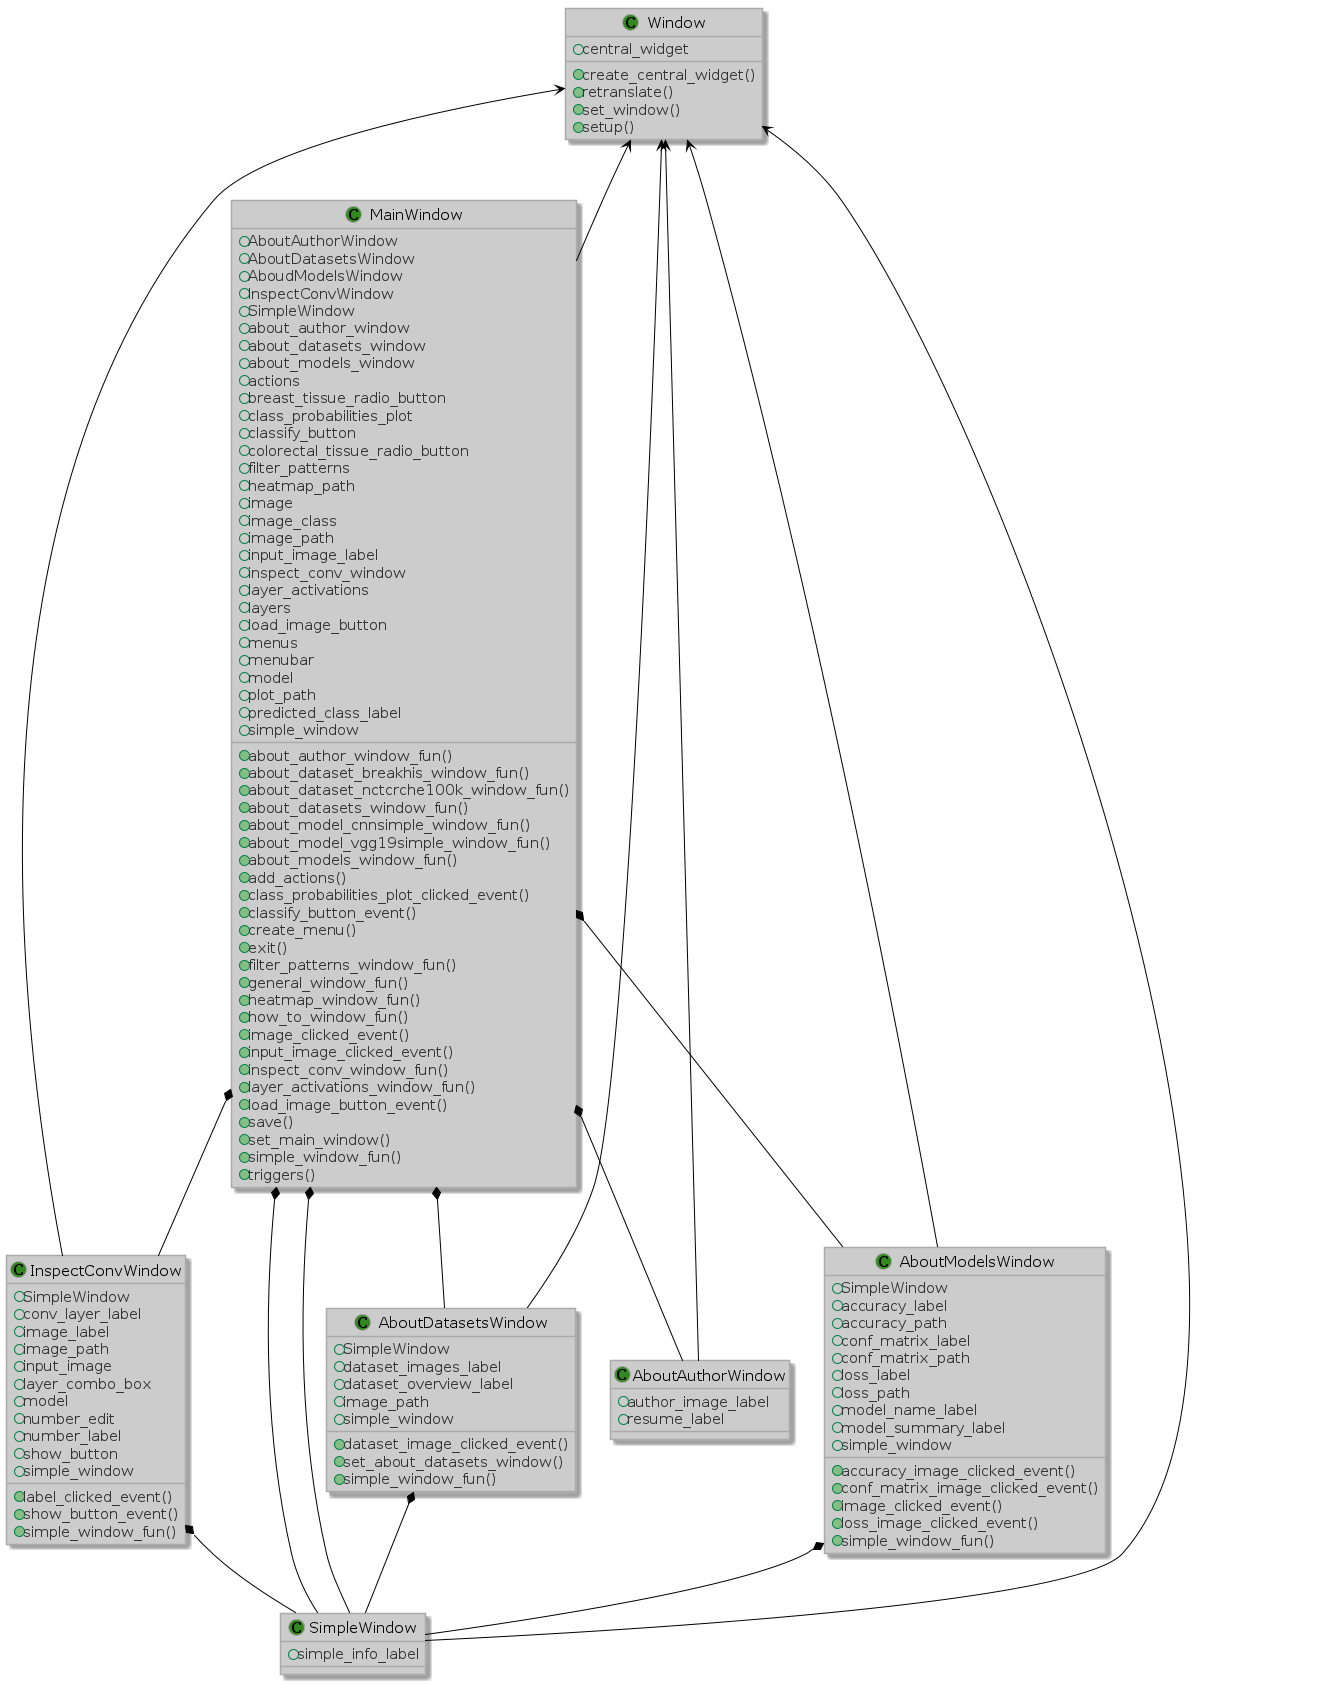

The diagram above was rendered by PlantUML. Its source (embedded in the PNG):
@startuml






skinparam stereotypeCBackgroundColor 338822


skinparam backgroundColor fff








skinparam circledCharacter {
  radius 8
  fontSize 15
  fontName "Verdana"
}

skinparam class {
    backgroundColor ccc
  borderColor aaa
    fontColor 000
  fontName "Verdana"
  fontSize 15
  stereotypeFontColor 333
  stereotypeFontSize 15
    arrowColor 000
  arrowFontName "Verdana"
  arrowFontColor 333
  arrowFontSize 15

  attributeFontColor 333
  attributeFontSize 15
  attributeIconSize 15
}


skinparam actor {
    backgroundColor 55BB33
  borderColor 338822
    fontColor 000
  fontName "Verdana"
  fontSize 15
  stereotypeFontColor 333
  stereotypeFontSize 15
}

skinparam participant {
    backgroundColor ccc
  borderColor aaa
    fontColor 000
  fontName "Verdana"
  fontSize 15
  stereotypeFontColor 333
  stereotypeFontSize 15
}

skinparam collections {
    backgroundColor ccc
  borderColor aaa
    fontColor 000
  fontName "Verdana"
  fontSize 15
  stereotypeFontColor 333
  stereotypeFontSize 15
}

skinparam SequenceBox{
    backgroundColor e0e0e0
  borderColor cccccc
    fontColor 000
  fontName "Verdana"
  fontSize 15
  stereotypeFontColor 333
  stereotypeFontSize 15
}


skinparam interface {
    backgroundColor 55BB33
  borderColor 338822
    fontColor 000
  fontName "Verdana"
  fontSize 15
  stereotypeFontColor 333
  stereotypeFontSize 15
}

skinparam component {
    backgroundColor ccc
  borderColor aaa
    fontColor 000
  fontName "Verdana"
  fontSize 15
  stereotypeFontColor 333
  stereotypeFontSize 15
}

skinparam node {
    backgroundColor ccc
  borderColor aaa
    fontColor 000
  fontName "Verdana"
  fontSize 15
  stereotypeFontColor 333
  stereotypeFontSize 15
}

skinparam database {
    backgroundColor ccc
  borderColor aaa
    fontColor 000
  fontName "Verdana"
  fontSize 15
  stereotypeFontColor 333
  stereotypeFontSize 15
}

skinparam queue {
    backgroundColor ccc
  borderColor aaa
    fontColor 000
  fontName "Verdana"
  fontSize 15
  stereotypeFontColor 333
  stereotypeFontSize 15
}


skinparam usecase {
    backgroundColor ccc
  borderColor aaa
    fontColor 000
  fontName "Verdana"
  fontSize 15
  stereotypeFontColor 333
  stereotypeFontSize 15
    arrowColor 000
  arrowFontName "Verdana"
  arrowFontColor 333
  arrowFontSize 15
}

skinparam activity {
    backgroundColor ccc
  borderColor aaa
    fontColor 000
  fontName "Verdana"
  fontSize 15
  stereotypeFontColor 333
  stereotypeFontSize 15
    arrowColor 000
  arrowFontName "Verdana"
  arrowFontColor 333
  arrowFontSize 15
}

skinparam sequence {
    fontColor 000
  fontName "Verdana"
  fontSize 15
  stereotypeFontColor 333
  stereotypeFontSize 15
    arrowColor 000
  arrowFontName "Verdana"
  arrowFontColor 333
  arrowFontSize 15

  lifeLineBorderColor 000
  lifeLineBackgroundColor 333
}

skinparam boundary {
    backgroundColor 55BB33
  borderColor 338822
    fontColor 000
  fontName "Verdana"
  fontSize 15
  stereotypeFontColor 333
  stereotypeFontSize 15
}

skinparam control {
    backgroundColor 55BB33
  borderColor 338822
    fontColor 000
  fontName "Verdana"
  fontSize 15
  stereotypeFontColor 333
  stereotypeFontSize 15
}

skinparam entity {
    backgroundColor 55BB33
  borderColor 338822
    fontColor 000
  fontName "Verdana"
  fontSize 15
  stereotypeFontColor 333
  stereotypeFontSize 15
}


skinparam state {
    backgroundColor ccc
  borderColor aaa
    fontColor 000
  fontName "Verdana"
  fontSize 15
  stereotypeFontColor 333
  stereotypeFontSize 15
    arrowColor 000
  arrowFontName "Verdana"
  arrowFontColor 333
  arrowFontSize 15
  startColor 55BB33
  endColor 338822
}


skinparam object {
    backgroundColor ccc
  borderColor aaa
    fontColor 000
  fontName "Verdana"
  fontSize 15
  stereotypeFontColor 333
  stereotypeFontSize 15
    arrowColor 000
  arrowFontName "Verdana"
  arrowFontColor 333
  arrowFontSize 15
}


skinparam note {
    backgroundColor 55BB33
  borderColor 338822
    fontColor 000
  fontName "Verdana"
  fontSize 15
  stereotypeFontColor 333
  stereotypeFontSize 15
}

skinparam cloud {
    backgroundColor ccc
  borderColor aaa
    fontColor 000
  fontName "Verdana"
  fontSize 15
  stereotypeFontColor 333
  stereotypeFontSize 15
    arrowColor 000
  arrowFontName "Verdana"
  arrowFontColor 333
  arrowFontSize 15
}

skinparam rectangle {
    backgroundColor ccc
  borderColor aaa
    fontColor 000
  fontName "Verdana"
  fontSize 15
  stereotypeFontColor 333
  stereotypeFontSize 15
}

skinparam storage {
    backgroundColor ccc
  borderColor aaa
    fontColor 000
  fontName "Verdana"
  fontSize 15
  stereotypeFontColor 333
  stereotypeFontSize 15
}

class MainWindow {
    + AboutAuthorWindow
    + AboutDatasetsWindow
    + AboudModelsWindow
    + InspectConvWindow
    + SimpleWindow
    + about_author_window
    + about_datasets_window
    + about_models_window
    + actions
    + breast_tissue_radio_button
    + class_probabilities_plot
    + classify_button
    + colorectal_tissue_radio_button
    + filter_patterns
    + heatmap_path
    + image
    + image_class
    + image_path
    + input_image_label
    + inspect_conv_window
    + layer_activations
    + layers
    + load_image_button
    + menus
    + menubar
    + model
    + plot_path
    + predicted_class_label
    + simple_window

    + about_author_window_fun()
    + about_dataset_breakhis_window_fun()
    + about_dataset_nctcrche100k_window_fun()
    + about_datasets_window_fun()
    + about_model_cnnsimple_window_fun()
    + about_model_vgg19simple_window_fun()
    + about_models_window_fun()
    + add_actions()
    + class_probabilities_plot_clicked_event()
    + classify_button_event()
    + create_menu()
    + exit()
    + filter_patterns_window_fun()
    + general_window_fun()
    + heatmap_window_fun()
    + how_to_window_fun()
    + image_clicked_event()
    + input_image_clicked_event()
    + inspect_conv_window_fun()
    + layer_activations_window_fun()
    + load_image_button_event()
    + save()
    + set_main_window()
    + simple_window_fun()
    + triggers()
}

class Window {
    + central_widget

    + create_central_widget()
    + retranslate()
    + set_window()
    + setup()
}

class SimpleWindow {
    + simple_info_label

}

class AboutAuthorWindow {
    + author_image_label
    + resume_label

}

class AboutDatasetsWindow {
    + SimpleWindow
    + dataset_images_label
    + dataset_overview_label
    + image_path
    + simple_window

    + dataset_image_clicked_event()
    + set_about_datasets_window()
    + simple_window_fun()
}

class AboutModelsWindow {
    + SimpleWindow
    + accuracy_label
    + accuracy_path
    + conf_matrix_label
    + conf_matrix_path
    + loss_label
    + loss_path
    + model_name_label
    + model_summary_label
    + simple_window

    + accuracy_image_clicked_event()
    + conf_matrix_image_clicked_event()
    + image_clicked_event()
    + loss_image_clicked_event()
    + simple_window_fun()
}

class InspectConvWindow {
    + SimpleWindow
    + conv_layer_label
    + image_label
    + image_path
    + input_image
    + layer_combo_box
    + model
    + number_edit
    + number_label
    + show_button
    + simple_window

    + label_clicked_event()
    + show_button_event()
    + simple_window_fun()
}

Window <-- MainWindow
Window <-- AboutDatasetsWindow
Window <-- AboutAuthorWindow
Window <-- SimpleWindow
Window <-- AboutModelsWindow
Window <-- InspectConvWindow

AboutDatasetsWindow *-- SimpleWindow
MainWindow *-- SimpleWindow
AboutModelsWindow *-- SimpleWindow
InspectConvWindow *-- SimpleWindow

MainWindow *-- AboutDatasetsWindow
MainWindow *-- AboutAuthorWindow
MainWindow *-- SimpleWindow
MainWindow *-- AboutModelsWindow
MainWindow *-- InspectConvWindow

@enduml